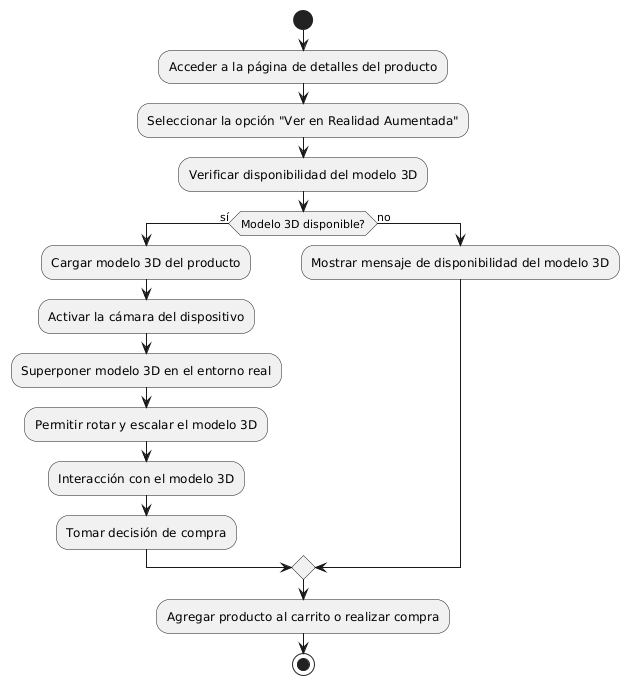

The diagram above was rendered by PlantUML. Its source (embedded in the PNG):
@startuml
start
:Acceder a la página de detalles del producto;
:Seleccionar la opción "Ver en Realidad Aumentada";
:Verificar disponibilidad del modelo 3D;
if (Modelo 3D disponible?) then (sí)
  :Cargar modelo 3D del producto;
  :Activar la cámara del dispositivo;
  :Superponer modelo 3D en el entorno real;
  :Permitir rotar y escalar el modelo 3D;
  :Interacción con el modelo 3D;
  :Tomar decisión de compra;
else (no)
  :Mostrar mensaje de disponibilidad del modelo 3D;
endif
:Agregar producto al carrito o realizar compra;
stop
@enduml